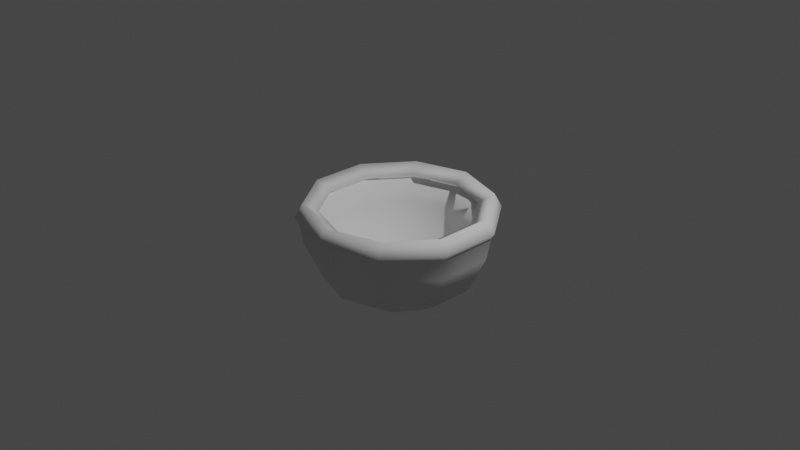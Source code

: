 # Source: BOWL_1.blend  (saved by Blender 2.80.75; exported with 4.5.12 LTS)
import bpy
from mathutils import Matrix  # noqa: F401  (used for matrix-valued properties, if any)

bpy.ops.wm.read_factory_settings(use_empty=True)
scene = bpy.context.scene
scene.name = 'Scene'

# ---- collections
col_collection = bpy.data.collections.new('Collection'); scene.collection.children.link(col_collection)

# ---- world
world_world = bpy.data.worlds.new('World'); scene.world = world_world
world_world.use_nodes = True; world_world.node_tree.nodes.clear()
_N = world_world.node_tree.nodes; _L = world_world.node_tree.links
n0 = _N.new('ShaderNodeOutputWorld'); n0.name = 'World Output'; n0.location = (300, 300)
n1 = _N.new('ShaderNodeBackground'); n1.name = 'Background'; n1.location = (10, 300)
n1.inputs[0].default_value = (0.05088, 0.05088, 0.05088, 1.0)
_L.new(n1.outputs[0], n0.inputs[0])
n0.is_active_output = True
world_world.color = (0.05088, 0.05088, 0.05088)
world_world.use_sun_shadow = False
world_world.sun_shadow_jitter_overblur = 0.0

# ---- cameras
cam_camera = bpy.data.cameras.new('Camera')
cam_camera.clip_end = 100.0
cam_camera.ortho_scale = 7.314

# ---- lights
light_light = bpy.data.lights.new('Light', 'POINT')
light_light.transmission_factor = 0.0
light_light.energy = 1000.0
light_light.shadow_soft_size = 0.1
light_light.shadow_maximum_resolution = 0.006
light_light.use_absolute_resolution = True

# ---- meshes
me_sphere_002 = bpy.data.meshes.new('Sphere.002')
me_sphere_002.from_pydata([(0.0, 0.4339, -0.8463), (0.0, 1.51e-07, -0.8852), (0.573, 0.7887, 0.2225), (0.573, 0.7887, -0.2225), (0.4595, 0.6325, -0.6235), (0.255, 0.351, -0.8463), (0.9272, 0.3013, 0.2225), (0.9272, 0.3013, -0.2225), (0.7436, 0.2416, -0.6235), (0.4126, 0.1341, -0.8463), (0.9272, -0.3013, 0.2225), (0.9272, -0.3013, -0.2225), (0.7436, -0.2416, -0.6235), (0.4126, -0.1341, -0.8463), (0.573, -0.7887, 0.2225), (0.573, -0.7887, -0.2225), (0.4595, -0.6325, -0.6235), (0.255, -0.351, -0.8463), (-2.915e-08, -0.9749, 0.2225), (-2.915e-08, -0.9749, -0.2225), (3.046e-08, -0.7818, -0.6235), (3.046e-08, -0.4339, -0.8463), (-5.938e-08, 1.053, 0.07598), (-0.6191, 0.8522, 0.07598), (-0.573, -0.7887, 0.2225), (-0.573, -0.7887, -0.2225), (-0.4595, -0.6325, -0.6235), (-0.255, -0.351, -0.8463), (-1.002, 0.3255, 0.07598), (-1.002, -0.3255, 0.07598), (-0.9272, -0.3013, 0.2225), (-0.9272, -0.3013, -0.2225), (-0.7436, -0.2416, -0.6235), (-0.4126, -0.1341, -0.8463), (-0.6191, -0.8522, 0.07598), (-2.718e-08, -1.053, 0.07598), (-0.9272, 0.3013, 0.2225), (-0.9272, 0.3013, -0.2225), (-0.7436, 0.2416, -0.6235), (-0.4126, 0.1341, -0.8463), (0.6191, -0.8522, 0.07598), (1.002, -0.3255, 0.07598), (-0.573, 0.7887, 0.2225), (-0.573, 0.7887, -0.2225), (-0.4595, 0.6325, -0.6235), (-0.255, 0.351, -0.8463), (1.002, 0.3255, 0.07598), (0.6191, 0.8522, 0.07598), (-5.895e-08, 0.9749, 0.2225), (-5.895e-08, 0.9749, -0.2225), (-8.875e-08, 0.7818, -0.6235), (0.5961, 0.8204, 0.01872), (0.9645, 0.3134, 0.01872), (0.9645, -0.3134, 0.01872), (0.5961, -0.8204, 0.01872), (-2.816e-08, -1.014, 0.01872), (-0.5961, -0.8204, 0.01872), (-0.9645, -0.3134, 0.01872), (-0.9645, 0.3134, 0.01872), (-0.5961, 0.8204, 0.01872), (-5.916e-08, 1.014, 0.01872)], [], [(50, 49, 3, 4), (0, 50, 4, 5), (22, 48, 2, 47), (1, 0, 5), (1, 5, 9), (4, 3, 7, 8), (5, 4, 8, 9), (47, 2, 6, 46), (8, 7, 11, 12), (9, 8, 12, 13), (46, 6, 10, 41), (1, 9, 13), (13, 12, 16, 17), (41, 10, 14, 40), (1, 13, 17), (12, 11, 15, 16), (17, 16, 20, 21), (40, 14, 18, 35), (1, 17, 21), (16, 15, 19, 20), (35, 18, 24, 34), (60, 22, 47, 51), (1, 21, 27), (20, 19, 25, 26), (51, 47, 46, 52), (21, 20, 26, 27), (1, 27, 33), (26, 25, 31, 32), (53, 41, 40, 54), (27, 26, 32, 33), (34, 24, 30, 29), (52, 46, 41, 53), (1, 33, 39), (32, 31, 37, 38), (55, 35, 34, 56), (33, 32, 38, 39), (29, 30, 36, 28), (54, 40, 35, 55), (57, 29, 28, 58), (39, 38, 44, 45), (28, 36, 42, 23), (56, 34, 29, 57), (1, 39, 45), (38, 37, 43, 44), (45, 44, 50, 0), (23, 42, 48, 22), (58, 28, 23, 59), (1, 45, 0), (44, 43, 49, 50), (59, 23, 22, 60), (43, 59, 60, 49), (37, 58, 59, 43), (25, 56, 57, 31), (31, 57, 58, 37), (15, 54, 55, 19), (19, 55, 56, 25), (7, 52, 53, 11), (11, 53, 54, 15), (3, 51, 52, 7), (49, 60, 51, 3)])
me_sphere_002.polygons.foreach_set('use_smooth', [True] * 60)
_uv = me_sphere_002.uv_layers.new(name='UVMap')
_uv.uv.foreach_set('vector', [0.7, 0.2857, 0.7, 0.4286, 0.6, 0.4286, 0.6, 0.2857, 0.7, 0.1429, 0.7, 0.2857, 0.6, 0.2857, 0.6, 0.1429, 0.7, 0.5244, 0.7, 0.5714, 0.6, 0.5714, 0.6, 0.5244, 0.65, 0.0, 0.7, 0.1429, 0.6, 0.1429, 0.55, 0.0, 0.6, 0.1429, 0.5, 0.1429, 0.6, 0.2857, 0.6, 0.4286, 0.5, 0.4286, 0.5, 0.2857, 0.6, 0.1429, 0.6, 0.2857, 0.5, 0.2857, 0.5, 0.1429, 0.6, 0.5244, 0.6, 0.5714, 0.5, 0.5714, 0.5, 0.5244, 0.5, 0.2857, 0.5, 0.4286, 0.4, 0.4286, 0.4, 0.2857, 0.5, 0.1429, 0.5, 0.2857, 0.4, 0.2857, 0.4, 0.1429, 0.5, 0.5244, 0.5, 0.5714, 0.4, 0.5714, 0.4, 0.5244, 0.45, 0.0, 0.5, 0.1429, 0.4, 0.1429, 0.4, 0.1429, 0.4, 0.2857, 0.3, 0.2857, 0.3, 0.1429, 0.4, 0.5244, 0.4, 0.5714, 0.3, 0.5714, 0.3, 0.5244, 0.35, 0.0, 0.4, 0.1429, 0.3, 0.1429, 0.4, 0.2857, 0.4, 0.4286, 0.3, 0.4286, 0.3, 0.2857, 0.3, 0.1429, 0.3, 0.2857, 0.2, 0.2857, 0.2, 0.1429, 0.3, 0.5244, 0.3, 0.5714, 0.2, 0.5714, 0.2, 0.5244, 0.25, 0.0, 0.3, 0.1429, 0.2, 0.1429, 0.3, 0.2857, 0.3, 0.4286, 0.2, 0.4286, 0.2, 0.2857, 0.2, 0.5244, 0.2, 0.5714, 0.1, 0.5714, 0.1, 0.5244, 0.7, 0.4765, 0.7, 0.5244, 0.6, 0.5244, 0.6, 0.4765, 0.15, 0.0, 0.2, 0.1429, 0.1, 0.1429, 0.2, 0.2857, 0.2, 0.4286, 0.1, 0.4286, 0.1, 0.2857, 0.6, 0.4765, 0.6, 0.5244, 0.5, 0.5244, 0.5, 0.4765, 0.2, 0.1429, 0.2, 0.2857, 0.1, 0.2857, 0.1, 0.1429, 0.05, 0.0, 0.1, 0.1429, 2.98e-08, 0.1429, 0.1, 0.2857, 0.1, 0.4286, 2.98e-08, 0.4286, 2.98e-08, 0.2857, 0.4, 0.4765, 0.4, 0.5244, 0.3, 0.5244, 0.3, 0.4765, 0.1, 0.1429, 0.1, 0.2857, 2.98e-08, 0.2857, 2.98e-08, 0.1429, 0.1, 0.5244, 0.1, 0.5714, 2.98e-08, 0.5714, 2.98e-08, 0.5244, 0.5, 0.4765, 0.5, 0.5244, 0.4, 0.5244, 0.4, 0.4765, 0.95, 0.0, 1.0, 0.1429, 0.9, 0.1429, 1.0, 0.2857, 1.0, 0.4286, 0.9, 0.4286, 0.9, 0.2857, 0.2, 0.4765, 0.2, 0.5244, 0.1, 0.5244, 0.1, 0.4765, 1.0, 0.1429, 1.0, 0.2857, 0.9, 0.2857, 0.9, 0.1429, 1.0, 0.5244, 1.0, 0.5714, 0.9, 0.5714, 0.9, 0.5244, 0.3, 0.4765, 0.3, 0.5244, 0.2, 0.5244, 0.2, 0.4765, 1.0, 0.4765, 1.0, 0.5244, 0.9, 0.5244, 0.9, 0.4765, 0.9, 0.1429, 0.9, 0.2857, 0.8, 0.2857, 0.8, 0.1429, 0.9, 0.5244, 0.9, 0.5714, 0.8, 0.5714, 0.8, 0.5244, 0.1, 0.4765, 0.1, 0.5244, 2.98e-08, 0.5244, 2.98e-08, 0.4765, 0.85, 0.0, 0.9, 0.1429, 0.8, 0.1429, 0.9, 0.2857, 0.9, 0.4286, 0.8, 0.4286, 0.8, 0.2857, 0.8, 0.1429, 0.8, 0.2857, 0.7, 0.2857, 0.7, 0.1429, 0.8, 0.5244, 0.8, 0.5714, 0.7, 0.5714, 0.7, 0.5244, 0.9, 0.4765, 0.9, 0.5244, 0.8, 0.5244, 0.8, 0.4765, 0.75, 0.0, 0.8, 0.1429, 0.7, 0.1429, 0.8, 0.2857, 0.8, 0.4286, 0.7, 0.4286, 0.7, 0.2857, 0.8, 0.4765, 0.8, 0.5244, 0.7, 0.5244, 0.7, 0.4765, 0.8, 0.4286, 0.8, 0.4765, 0.7, 0.4765, 0.7, 0.4286, 0.9, 0.4286, 0.9, 0.4765, 0.8, 0.4765, 0.8, 0.4286, 0.1, 0.4286, 0.1, 0.4765, 2.98e-08, 0.4765, 2.98e-08, 0.4286, 1.0, 0.4286, 1.0, 0.4765, 0.9, 0.4765, 0.9, 0.4286, 0.3, 0.4286, 0.3, 0.4765, 0.2, 0.4765, 0.2, 0.4286, 0.2, 0.4286, 0.2, 0.4765, 0.1, 0.4765, 0.1, 0.4286, 0.5, 0.4286, 0.5, 0.4765, 0.4, 0.4765, 0.4, 0.4286, 0.4, 0.4286, 0.4, 0.4765, 0.3, 0.4765, 0.3, 0.4286, 0.6, 0.4286, 0.6, 0.4765, 0.5, 0.4765, 0.5, 0.4286, 0.7, 0.4286, 0.7, 0.4765, 0.6, 0.4765, 0.6, 0.4286])
me_sphere_002.use_remesh_preserve_volume = False
me_sphere_002.use_remesh_preserve_attributes = False
me_sphere_002.use_mirror_vertex_groups = False
me_sphere_002.update()

# ---- objects
ob_light = bpy.data.objects.new('Light', light_light)
ob_camera = bpy.data.objects.new('Camera', cam_camera)
ob_sphere_002 = bpy.data.objects.new('Sphere.002', me_sphere_002)

# ---- transforms, parenting, visibility, modifiers, constraints
ob_light.location = (4.076, 1.005, 5.904)
ob_light.rotation_euler = (0.6503, 0.05522, 1.866)
ob_light.lock_rotations_4d = False
ob_light.empty_display_type = 'ARROWS'
ob_light.color = (0.0, 0.0, 0.0, 0.0)
ob_light.lineart.crease_threshold = 0.0
ob_camera.location = (7.359, -6.926, 4.958)
ob_camera.rotation_euler = (1.109, 0.0, 0.8149)
ob_camera.lock_rotations_4d = False
ob_camera.empty_display_type = 'ARROWS'
ob_camera.color = (0.0, 0.0, 0.0, 0.0)
ob_camera.display_type = 'WIRE'
ob_camera.lineart.crease_threshold = 0.0
ob_sphere_002.location = (0.0, 0.0, 0.0)
ob_sphere_002.lineart.crease_threshold = 0.0
_m = ob_sphere_002.modifiers.new('Solidify', 'SOLIDIFY')
_m.thickness = 0.19
_m.nonmanifold_thickness_mode = 'FIXED'
_m.nonmanifold_merge_threshold = 0.0003

# ---- collection membership
col_collection.objects.link(ob_light)
col_collection.objects.link(ob_camera)
col_collection.objects.link(ob_sphere_002)

# ---- scene / render settings (as saved in the file)
scene.camera = ob_camera
scene.frame_start = 1; scene.frame_end = 250; scene.frame_set(1)
scene.render.engine = 'BLENDER_EEVEE_NEXT'
scene.cycles.use_denoising = False
scene.cycles.samples = 128
scene.cycles.sampling_pattern = 'TABULATED_SOBOL'
scene.cycles.use_adaptive_sampling = False
scene.cycles.use_light_tree = False
scene.view_settings.view_transform = 'Filmic'
bpy.context.view_layer.update()
